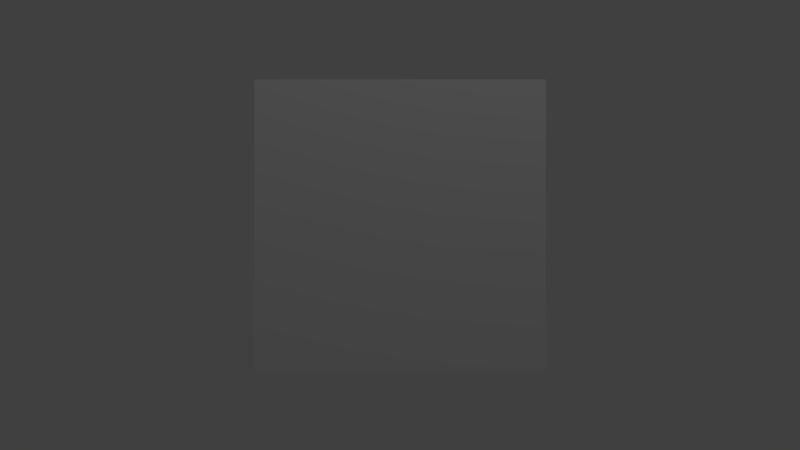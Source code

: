 # Source: setFrame.blend  (saved by Blender 2.79.1; exported with 4.5.12 LTS)
import bpy
from mathutils import Matrix  # noqa: F401  (used for matrix-valued properties, if any)

bpy.ops.wm.read_factory_settings(use_empty=True)
scene = bpy.context.scene
scene.name = 'Scene'

# ---- collections
col_collection_1 = bpy.data.collections.new('Collection 1'); scene.collection.children.link(col_collection_1)

# ---- materials (node trees are filled in below, after node groups)
mat_material = bpy.data.materials.new('Material')
mat_material.alpha_threshold = 0.0
mat_material.use_transparent_shadow = False
mat_material.roughness = 0.5
mat_material.line_color = (0.0, 0.0, 0.0, 1.0)

# ---- material node trees

# ---- world
world_world = bpy.data.worlds.new('World'); scene.world = world_world
world_world.color = (0.05088, 0.05088, 0.05088)
world_world.use_sun_shadow = False
world_world.sun_shadow_jitter_overblur = 0.0
world_world.cycles.sampling_method = 'MANUAL'

# ---- cameras
cam_camera = bpy.data.cameras.new('Camera')
cam_camera.clip_end = 100.0
cam_camera.lens = 35.0
cam_camera.sensor_width = 32.0
cam_camera.sensor_height = 18.0
cam_camera.ortho_scale = 7.314
cam_camera.dof.focus_distance = 0.0
cam_camera.dof.aperture_fstop = 128.0

# ---- lights
light_lamp = bpy.data.lights.new('Lamp', 'POINT')
light_lamp.transmission_factor = 0.0
light_lamp.cutoff_distance = 30.0
light_lamp.energy = 100.0
light_lamp.shadow_buffer_clip_start = 1.001
light_lamp.shadow_soft_size = 0.1
light_lamp.shadow_maximum_resolution = 0.006
light_lamp.use_absolute_resolution = True

# ---- meshes
me_cube = bpy.data.meshes.new('Cube')
me_cube.from_pydata([(1.0, 1.0, -1.0), (1.0, -1.0, -1.0), (-1.0, -1.0, -1.0), (-1.0, 1.0, -1.0), (1.0, 1.0, 1.0), (1.0, -1.0, 1.0), (-1.0, -1.0, 1.0), (-1.0, 1.0, 1.0)], [], [(0, 1, 2, 3), (4, 7, 6, 5), (0, 4, 5, 1), (1, 5, 6, 2), (2, 6, 7, 3), (4, 0, 3, 7)])
me_cube.materials.append(mat_material)
me_cube.use_remesh_preserve_volume = False
me_cube.use_remesh_preserve_attributes = False
me_cube.use_mirror_vertex_groups = False
me_cube.update()

# ---- objects
ob_cube = bpy.data.objects.new('Cube', me_cube)
ob_lamp = bpy.data.objects.new('Lamp', light_lamp)
ob_camera = bpy.data.objects.new('Camera', cam_camera)

# ---- transforms, parenting, visibility, modifiers, constraints
ob_cube.location = (0.0, 0.0, 0.0)
ob_cube.lock_rotations_4d = False
ob_cube.empty_display_type = 'ARROWS'
ob_cube.lineart.crease_threshold = 0.0
ob_lamp.location = (4.076, 1.005, 5.904)
ob_lamp.rotation_euler = (0.6503, 0.05522, 1.866)
ob_lamp.lock_rotations_4d = False
ob_lamp.empty_display_type = 'ARROWS'
ob_lamp.color = (0.0, 0.0, 0.0, 0.0)
ob_lamp.lineart.crease_threshold = 0.0
ob_camera.location = (7.0, 0.0, 0.0)
ob_camera.rotation_euler = (1.571, -4.371e-08, 1.571)
ob_camera.lock_rotations_4d = False
ob_camera.empty_display_type = 'ARROWS'
ob_camera.color = (0.0, 0.0, 0.0, 0.0)
ob_camera.display_type = 'WIRE'
ob_camera.lineart.crease_threshold = 0.0

# ---- collection membership
col_collection_1.objects.link(ob_cube)
col_collection_1.objects.link(ob_lamp)
col_collection_1.objects.link(ob_camera)

# ---- scene / render settings (as saved in the file)
scene.camera = ob_camera
scene.frame_start = 1; scene.frame_end = 250; scene.frame_set(0)
scene.render.engine = 'BLENDER_EEVEE_NEXT'
scene.render.resolution_percentage = 50
scene.render.fps = 20
scene.render.dither_intensity = 0.0
scene.cycles.use_denoising = False
scene.cycles.samples = 128
scene.cycles.sampling_pattern = 'TABULATED_SOBOL'
scene.cycles.use_adaptive_sampling = False
scene.cycles.use_light_tree = False
scene.view_settings.view_transform = 'Standard'
bpy.context.view_layer.update()
